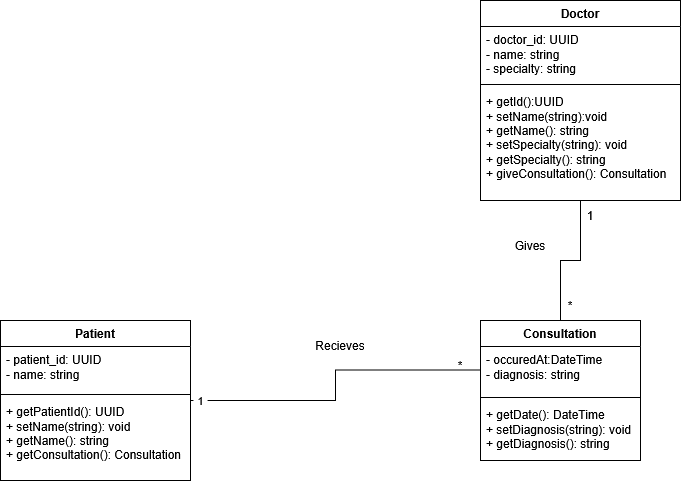

The diagram above was exported from draw.io. Its source (the exported page's mxGraphModel, read from the mxfile embedded in the PNG):
<mxGraphModel dx="990" dy="587" grid="1" gridSize="10" guides="1" tooltips="1" connect="1" arrows="1" fold="1" page="1" pageScale="1" pageWidth="850" pageHeight="1100" background="light-dark(#ffffff, #121212)" math="0" shadow="0">
  <root>
    <mxCell id="0" />
    <mxCell id="1" parent="0" />
    <mxCell id="VRj0B0v5IPI-UrshT1Zr-6" edge="1" parent="1" source="wZbLJcetQUylfKqwiadH-5" style="edgeStyle=orthogonalEdgeStyle;rounded=0;orthogonalLoop=1;jettySize=auto;html=1;exitX=0.5;exitY=1;exitDx=0;exitDy=0;entryX=0.5;entryY=0;entryDx=0;entryDy=0;defaultLabelBackgroundColor=page;labelPadding=0 4;endArrow=none;endFill=0;" target="wZbLJcetQUylfKqwiadH-13">
      <mxGeometry relative="1" as="geometry" />
    </mxCell>
    <mxCell id="wZbLJcetQUylfKqwiadH-5" parent="1" style="swimlane;fontStyle=1;align=center;verticalAlign=top;childLayout=stackLayout;horizontal=1;startSize=26;horizontalStack=0;resizeParent=1;resizeParentMax=0;resizeLast=0;collapsible=1;marginBottom=0;whiteSpace=wrap;html=1;" value="Doctor" vertex="1">
      <mxGeometry height="200" width="200" x="610" y="50" as="geometry" />
    </mxCell>
    <mxCell id="wZbLJcetQUylfKqwiadH-6" parent="wZbLJcetQUylfKqwiadH-5" style="text;strokeColor=none;fillColor=none;align=left;verticalAlign=top;spacingLeft=4;spacingRight=4;overflow=hidden;rotatable=0;points=[[0,0.5],[1,0.5]];portConstraint=eastwest;whiteSpace=wrap;html=1;" value="&lt;div&gt;- doctor_id: UUID&lt;/div&gt;&lt;div&gt;- name: string&lt;/div&gt;&lt;div&gt;- specialty: string&lt;/div&gt;" vertex="1">
      <mxGeometry height="54" width="200" y="26" as="geometry" />
    </mxCell>
    <mxCell id="wZbLJcetQUylfKqwiadH-7" parent="wZbLJcetQUylfKqwiadH-5" style="line;strokeWidth=1;fillColor=none;align=left;verticalAlign=middle;spacingTop=-1;spacingLeft=3;spacingRight=3;rotatable=0;labelPosition=right;points=[];portConstraint=eastwest;strokeColor=inherit;labelPerimeter=1;" value="" vertex="1">
      <mxGeometry height="8" width="200" y="80" as="geometry" />
    </mxCell>
    <mxCell id="wZbLJcetQUylfKqwiadH-8" parent="wZbLJcetQUylfKqwiadH-5" style="text;strokeColor=none;fillColor=none;align=left;verticalAlign=top;spacingLeft=4;spacingRight=4;overflow=hidden;rotatable=0;points=[[0,0.5],[1,0.5]];portConstraint=eastwest;whiteSpace=wrap;html=1;" value="&lt;div&gt;+ getId():UUID&lt;/div&gt;&lt;div&gt;+ setName(string):void&lt;/div&gt;&lt;div&gt;+ getName(): string&lt;/div&gt;&lt;div&gt;+ setSpecialty(string): void&lt;/div&gt;&lt;div&gt;+ getSpecialty(): string&lt;/div&gt;&lt;div&gt;+ giveConsultation(): Consultation&lt;/div&gt;" vertex="1">
      <mxGeometry height="112" width="200" y="88" as="geometry" />
    </mxCell>
    <mxCell id="VRj0B0v5IPI-UrshT1Zr-2" edge="1" parent="1" source="wZbLJcetQUylfKqwiadH-9" style="edgeStyle=orthogonalEdgeStyle;rounded=0;orthogonalLoop=1;jettySize=auto;html=1;exitX=1;exitY=0.5;exitDx=0;exitDy=0;entryX=0;entryY=0.5;entryDx=0;entryDy=0;defaultLabelBackgroundColor=page;labelPadding=0 4;endArrow=none;endFill=0;" target="wZbLJcetQUylfKqwiadH-14" value="1">
      <mxGeometry relative="1" x="-0.9376" as="geometry">
        <mxPoint as="offset" />
      </mxGeometry>
    </mxCell>
    <mxCell id="wZbLJcetQUylfKqwiadH-9" parent="1" style="swimlane;fontStyle=1;align=center;verticalAlign=top;childLayout=stackLayout;horizontal=1;startSize=26;horizontalStack=0;resizeParent=1;resizeParentMax=0;resizeLast=0;collapsible=1;marginBottom=0;whiteSpace=wrap;html=1;" value="Patient" vertex="1">
      <mxGeometry height="160" width="190" x="130" y="370" as="geometry" />
    </mxCell>
    <mxCell id="wZbLJcetQUylfKqwiadH-10" parent="wZbLJcetQUylfKqwiadH-9" style="text;strokeColor=none;fillColor=none;align=left;verticalAlign=top;spacingLeft=4;spacingRight=4;overflow=hidden;rotatable=0;points=[[0,0.5],[1,0.5]];portConstraint=eastwest;whiteSpace=wrap;html=1;" value="&lt;div&gt;- patient_id: UUID&lt;/div&gt;&lt;div&gt;- name: string&lt;/div&gt;" vertex="1">
      <mxGeometry height="44" width="190" y="26" as="geometry" />
    </mxCell>
    <mxCell id="wZbLJcetQUylfKqwiadH-11" parent="wZbLJcetQUylfKqwiadH-9" style="line;strokeWidth=1;fillColor=none;align=left;verticalAlign=middle;spacingTop=-1;spacingLeft=3;spacingRight=3;rotatable=0;labelPosition=right;points=[];portConstraint=eastwest;strokeColor=inherit;labelPerimeter=1;" value="" vertex="1">
      <mxGeometry height="8" width="190" y="70" as="geometry" />
    </mxCell>
    <mxCell id="wZbLJcetQUylfKqwiadH-12" parent="wZbLJcetQUylfKqwiadH-9" style="text;strokeColor=none;fillColor=none;align=left;verticalAlign=top;spacingLeft=4;spacingRight=4;overflow=hidden;rotatable=0;points=[[0,0.5],[1,0.5]];portConstraint=eastwest;whiteSpace=wrap;html=1;" value="&lt;div&gt;+ getPatientId(): UUID&lt;/div&gt;&lt;div&gt;+ setName(string): void&lt;/div&gt;&lt;div&gt;+ getName(): string&lt;/div&gt;&lt;div&gt;+ getConsultation(): Consultation&lt;/div&gt;" vertex="1">
      <mxGeometry height="82" width="190" y="78" as="geometry" />
    </mxCell>
    <mxCell id="wZbLJcetQUylfKqwiadH-13" parent="1" style="swimlane;fontStyle=1;align=center;verticalAlign=top;childLayout=stackLayout;horizontal=1;startSize=26;horizontalStack=0;resizeParent=1;resizeParentMax=0;resizeLast=0;collapsible=1;marginBottom=0;whiteSpace=wrap;html=1;" value="Consultation" vertex="1">
      <mxGeometry height="140" width="160" x="610" y="370" as="geometry" />
    </mxCell>
    <mxCell id="wZbLJcetQUylfKqwiadH-14" parent="wZbLJcetQUylfKqwiadH-13" style="text;strokeColor=none;fillColor=none;align=left;verticalAlign=top;spacingLeft=4;spacingRight=4;overflow=hidden;rotatable=0;points=[[0,0.5],[1,0.5]];portConstraint=eastwest;whiteSpace=wrap;html=1;" value="&lt;div&gt;- occuredAt:DateTime&lt;/div&gt;&lt;div&gt;- diagnosis: string&lt;/div&gt;" vertex="1">
      <mxGeometry height="47" width="160" y="26" as="geometry" />
    </mxCell>
    <mxCell id="wZbLJcetQUylfKqwiadH-15" parent="wZbLJcetQUylfKqwiadH-13" style="line;strokeWidth=1;fillColor=none;align=left;verticalAlign=middle;spacingTop=-1;spacingLeft=3;spacingRight=3;rotatable=0;labelPosition=right;points=[];portConstraint=eastwest;strokeColor=inherit;labelPerimeter=1;" value="" vertex="1">
      <mxGeometry height="8" width="160" y="73" as="geometry" />
    </mxCell>
    <mxCell id="wZbLJcetQUylfKqwiadH-16" parent="wZbLJcetQUylfKqwiadH-13" style="text;strokeColor=none;fillColor=none;align=left;verticalAlign=top;spacingLeft=4;spacingRight=4;overflow=hidden;rotatable=0;points=[[0,0.5],[1,0.5]];portConstraint=eastwest;whiteSpace=wrap;html=1;" value="&lt;div&gt;+ getDate(): DateTime&lt;/div&gt;&lt;div&gt;+ setDiagnosis(string): void&lt;/div&gt;&lt;div&gt;+ getDiagnosis(): string&lt;/div&gt;" vertex="1">
      <mxGeometry height="59" width="160" y="81" as="geometry" />
    </mxCell>
    <mxCell id="VRj0B0v5IPI-UrshT1Zr-3" parent="1" style="text;html=1;whiteSpace=wrap;strokeColor=none;fillColor=none;align=center;verticalAlign=middle;rounded=0;" value="*" vertex="1">
      <mxGeometry height="10" width="20" x="580" y="410" as="geometry" />
    </mxCell>
    <mxCell id="VRj0B0v5IPI-UrshT1Zr-7" parent="1" style="text;html=1;whiteSpace=wrap;strokeColor=none;fillColor=none;align=center;verticalAlign=middle;rounded=0;" value="1" vertex="1">
      <mxGeometry height="10" width="20" x="710" y="260" as="geometry" />
    </mxCell>
    <mxCell id="VRj0B0v5IPI-UrshT1Zr-8" parent="1" style="text;html=1;whiteSpace=wrap;strokeColor=none;fillColor=none;align=center;verticalAlign=middle;rounded=0;" value="*" vertex="1">
      <mxGeometry height="10" width="20" x="690" y="350" as="geometry" />
    </mxCell>
    <mxCell id="VRj0B0v5IPI-UrshT1Zr-10" parent="1" style="text;html=1;whiteSpace=wrap;strokeColor=none;fillColor=none;align=center;verticalAlign=middle;rounded=0;" value="Recieves" vertex="1">
      <mxGeometry height="30" width="60" x="440" y="380" as="geometry" />
    </mxCell>
    <mxCell id="VRj0B0v5IPI-UrshT1Zr-11" parent="1" style="text;html=1;whiteSpace=wrap;strokeColor=none;fillColor=none;align=center;verticalAlign=middle;rounded=0;" value="Gives" vertex="1">
      <mxGeometry height="30" width="60" x="630" y="280" as="geometry" />
    </mxCell>
  </root>
</mxGraphModel>